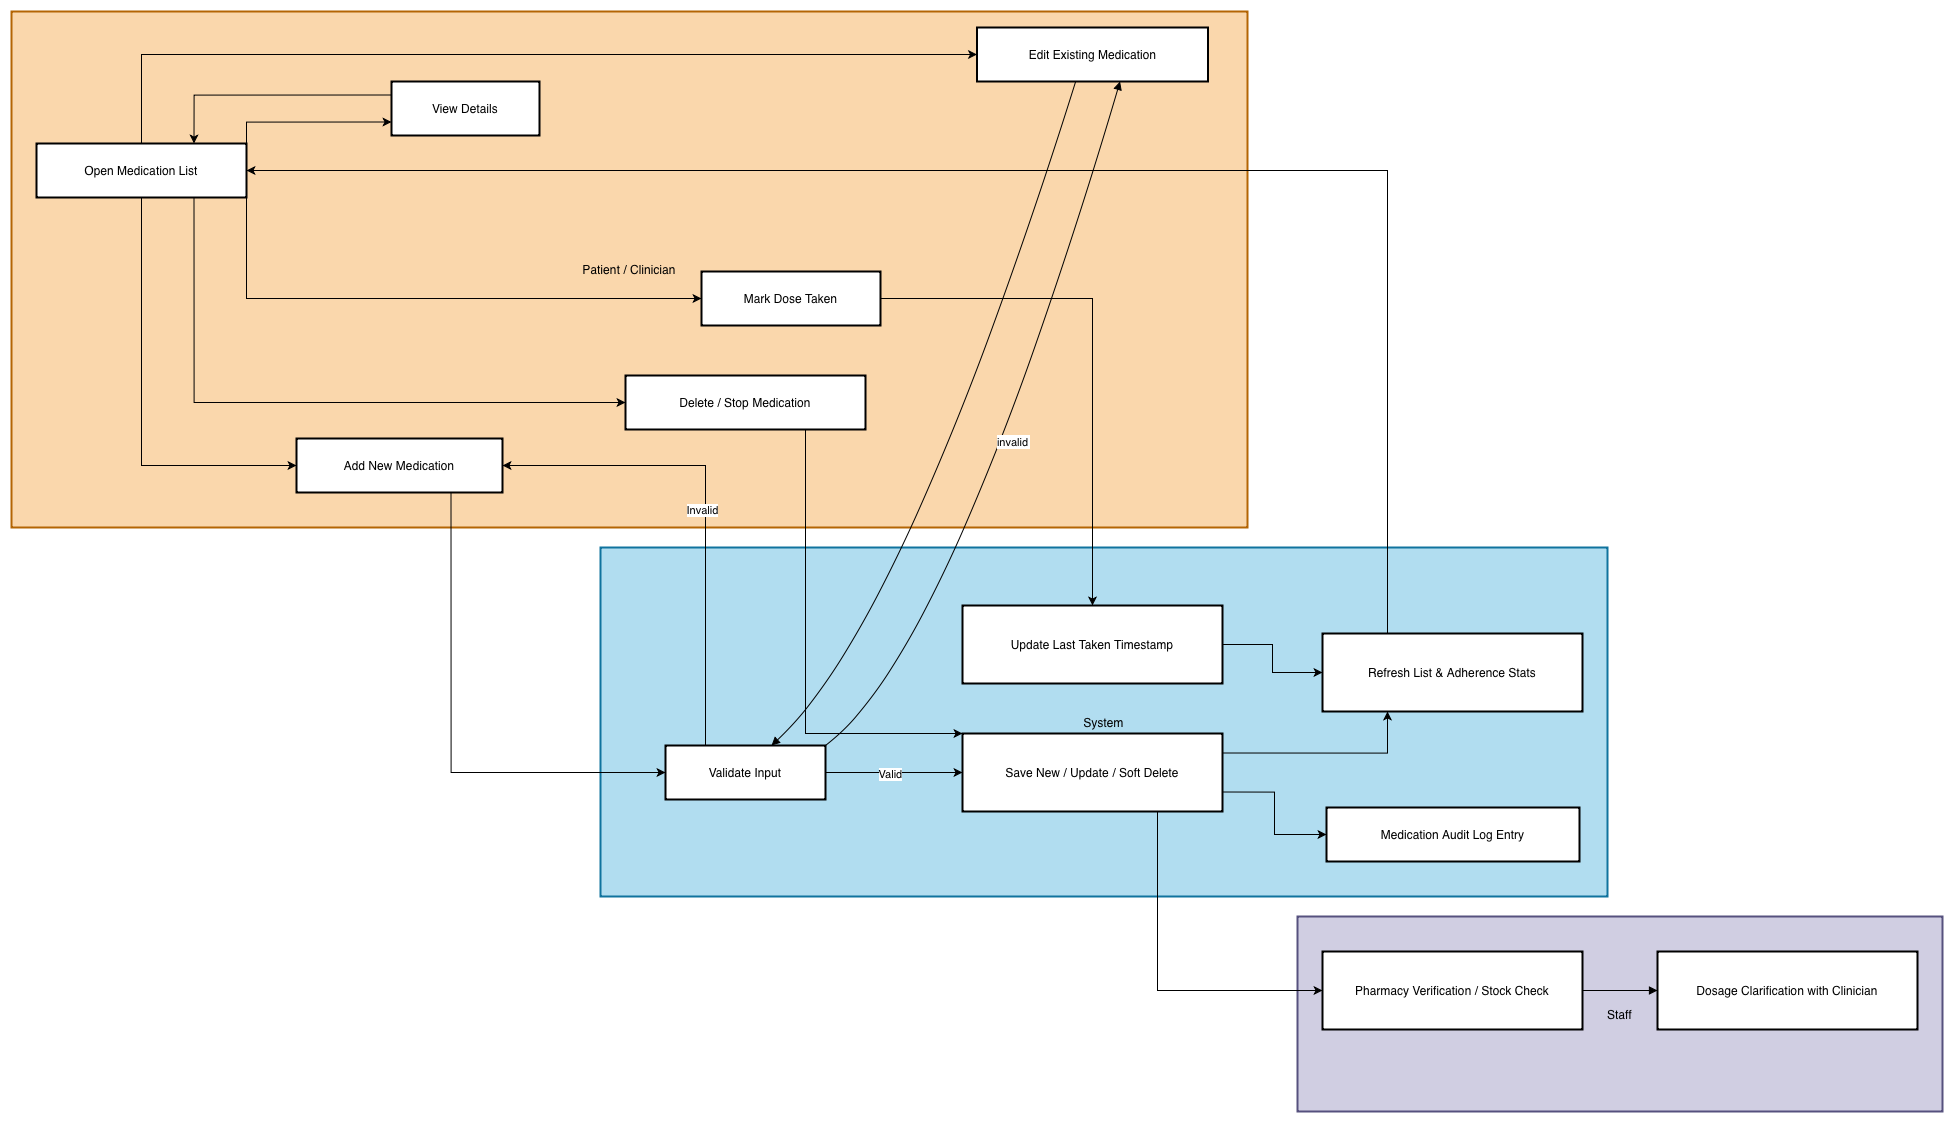

The diagram above was exported from draw.io. Its source (the exported page's mxGraphModel, read from the mxfile embedded in the PNG):
<mxGraphModel dx="2596" dy="1744" grid="1" gridSize="10" guides="1" tooltips="1" connect="1" arrows="1" fold="1" page="1" pageScale="1" pageWidth="827" pageHeight="1169" math="0" shadow="0">
  <root>
    <mxCell id="0" />
    <mxCell id="1" parent="0" />
    <mxCell id="7DIerrI-E6UgwCmZoTVG-156" value="System" style="whiteSpace=wrap;strokeWidth=2;fillColor=#b1ddf0;strokeColor=#10739e;" vertex="1" parent="1">
      <mxGeometry x="819" y="566" width="1007" height="349" as="geometry" />
    </mxCell>
    <mxCell id="7DIerrI-E6UgwCmZoTVG-157" value="Staff" style="whiteSpace=wrap;strokeWidth=2;fillColor=#d0cee2;strokeColor=#56517e;" vertex="1" parent="1">
      <mxGeometry x="1516" y="935" width="645" height="195" as="geometry" />
    </mxCell>
    <mxCell id="7DIerrI-E6UgwCmZoTVG-158" value="Patient / Clinician" style="whiteSpace=wrap;strokeWidth=2;fillColor=#fad7ac;strokeColor=#b46504;" vertex="1" parent="1">
      <mxGeometry x="230" y="30" width="1236" height="516" as="geometry" />
    </mxCell>
    <mxCell id="7DIerrI-E6UgwCmZoTVG-212" style="edgeStyle=orthogonalEdgeStyle;rounded=0;orthogonalLoop=1;jettySize=auto;html=1;exitX=0.5;exitY=1;exitDx=0;exitDy=0;entryX=0;entryY=0.5;entryDx=0;entryDy=0;" edge="1" parent="1" source="7DIerrI-E6UgwCmZoTVG-159" target="7DIerrI-E6UgwCmZoTVG-160">
      <mxGeometry relative="1" as="geometry" />
    </mxCell>
    <mxCell id="7DIerrI-E6UgwCmZoTVG-213" style="edgeStyle=orthogonalEdgeStyle;rounded=0;orthogonalLoop=1;jettySize=auto;html=1;exitX=0.75;exitY=1;exitDx=0;exitDy=0;entryX=0;entryY=0.5;entryDx=0;entryDy=0;" edge="1" parent="1" source="7DIerrI-E6UgwCmZoTVG-159" target="7DIerrI-E6UgwCmZoTVG-163">
      <mxGeometry relative="1" as="geometry" />
    </mxCell>
    <mxCell id="7DIerrI-E6UgwCmZoTVG-214" style="edgeStyle=orthogonalEdgeStyle;rounded=0;orthogonalLoop=1;jettySize=auto;html=1;exitX=1;exitY=1;exitDx=0;exitDy=0;entryX=0;entryY=0.5;entryDx=0;entryDy=0;" edge="1" parent="1" source="7DIerrI-E6UgwCmZoTVG-159" target="7DIerrI-E6UgwCmZoTVG-162">
      <mxGeometry relative="1" as="geometry" />
    </mxCell>
    <mxCell id="7DIerrI-E6UgwCmZoTVG-215" style="edgeStyle=orthogonalEdgeStyle;rounded=0;orthogonalLoop=1;jettySize=auto;html=1;exitX=0.5;exitY=0;exitDx=0;exitDy=0;entryX=0;entryY=0.5;entryDx=0;entryDy=0;" edge="1" parent="1" source="7DIerrI-E6UgwCmZoTVG-159" target="7DIerrI-E6UgwCmZoTVG-161">
      <mxGeometry relative="1" as="geometry" />
    </mxCell>
    <mxCell id="7DIerrI-E6UgwCmZoTVG-217" style="edgeStyle=orthogonalEdgeStyle;rounded=0;orthogonalLoop=1;jettySize=auto;html=1;exitX=1;exitY=0;exitDx=0;exitDy=0;entryX=0;entryY=0.75;entryDx=0;entryDy=0;" edge="1" parent="1" source="7DIerrI-E6UgwCmZoTVG-159" target="7DIerrI-E6UgwCmZoTVG-164">
      <mxGeometry relative="1" as="geometry" />
    </mxCell>
    <mxCell id="7DIerrI-E6UgwCmZoTVG-159" value="Open Medication List" style="whiteSpace=wrap;strokeWidth=2;" vertex="1" parent="1">
      <mxGeometry x="255" y="162" width="210" height="54" as="geometry" />
    </mxCell>
    <mxCell id="7DIerrI-E6UgwCmZoTVG-211" style="edgeStyle=orthogonalEdgeStyle;rounded=0;orthogonalLoop=1;jettySize=auto;html=1;exitX=0.75;exitY=1;exitDx=0;exitDy=0;entryX=0;entryY=0.5;entryDx=0;entryDy=0;" edge="1" parent="1" source="7DIerrI-E6UgwCmZoTVG-160" target="7DIerrI-E6UgwCmZoTVG-167">
      <mxGeometry relative="1" as="geometry" />
    </mxCell>
    <mxCell id="7DIerrI-E6UgwCmZoTVG-160" value="Add New Medication" style="whiteSpace=wrap;strokeWidth=2;" vertex="1" parent="1">
      <mxGeometry x="515" y="457" width="206" height="54" as="geometry" />
    </mxCell>
    <mxCell id="7DIerrI-E6UgwCmZoTVG-161" value="Edit Existing Medication" style="whiteSpace=wrap;strokeWidth=2;" vertex="1" parent="1">
      <mxGeometry x="1195.5" y="46" width="231" height="54" as="geometry" />
    </mxCell>
    <mxCell id="7DIerrI-E6UgwCmZoTVG-204" style="edgeStyle=orthogonalEdgeStyle;rounded=0;orthogonalLoop=1;jettySize=auto;html=1;exitX=1;exitY=0.5;exitDx=0;exitDy=0;entryX=0.5;entryY=0;entryDx=0;entryDy=0;" edge="1" parent="1" source="7DIerrI-E6UgwCmZoTVG-162" target="7DIerrI-E6UgwCmZoTVG-169">
      <mxGeometry relative="1" as="geometry" />
    </mxCell>
    <mxCell id="7DIerrI-E6UgwCmZoTVG-162" value="Mark Dose Taken" style="whiteSpace=wrap;strokeWidth=2;" vertex="1" parent="1">
      <mxGeometry x="920" y="290" width="179" height="54" as="geometry" />
    </mxCell>
    <mxCell id="7DIerrI-E6UgwCmZoTVG-208" style="edgeStyle=orthogonalEdgeStyle;rounded=0;orthogonalLoop=1;jettySize=auto;html=1;exitX=0.75;exitY=1;exitDx=0;exitDy=0;entryX=0;entryY=0;entryDx=0;entryDy=0;" edge="1" parent="1" source="7DIerrI-E6UgwCmZoTVG-163" target="7DIerrI-E6UgwCmZoTVG-168">
      <mxGeometry relative="1" as="geometry">
        <Array as="points">
          <mxPoint x="1024" y="752" />
        </Array>
      </mxGeometry>
    </mxCell>
    <mxCell id="7DIerrI-E6UgwCmZoTVG-163" value="Delete / Stop Medication" style="whiteSpace=wrap;strokeWidth=2;" vertex="1" parent="1">
      <mxGeometry x="844" y="394" width="240" height="54" as="geometry" />
    </mxCell>
    <mxCell id="7DIerrI-E6UgwCmZoTVG-216" style="edgeStyle=orthogonalEdgeStyle;rounded=0;orthogonalLoop=1;jettySize=auto;html=1;exitX=0;exitY=0.25;exitDx=0;exitDy=0;entryX=0.75;entryY=0;entryDx=0;entryDy=0;" edge="1" parent="1" source="7DIerrI-E6UgwCmZoTVG-164" target="7DIerrI-E6UgwCmZoTVG-159">
      <mxGeometry relative="1" as="geometry" />
    </mxCell>
    <mxCell id="7DIerrI-E6UgwCmZoTVG-164" value="View Details" style="whiteSpace=wrap;strokeWidth=2;" vertex="1" parent="1">
      <mxGeometry x="610" y="100" width="148" height="54" as="geometry" />
    </mxCell>
    <mxCell id="7DIerrI-E6UgwCmZoTVG-165" value="Pharmacy Verification / Stock Check" style="whiteSpace=wrap;strokeWidth=2;" vertex="1" parent="1">
      <mxGeometry x="1541" y="970" width="260" height="78" as="geometry" />
    </mxCell>
    <mxCell id="7DIerrI-E6UgwCmZoTVG-166" value="Dosage Clarification with Clinician" style="whiteSpace=wrap;strokeWidth=2;" vertex="1" parent="1">
      <mxGeometry x="1876" y="970" width="260" height="78" as="geometry" />
    </mxCell>
    <mxCell id="7DIerrI-E6UgwCmZoTVG-202" style="edgeStyle=orthogonalEdgeStyle;rounded=0;orthogonalLoop=1;jettySize=auto;html=1;exitX=1;exitY=0.5;exitDx=0;exitDy=0;entryX=0;entryY=0.5;entryDx=0;entryDy=0;" edge="1" parent="1" source="7DIerrI-E6UgwCmZoTVG-167" target="7DIerrI-E6UgwCmZoTVG-168">
      <mxGeometry relative="1" as="geometry" />
    </mxCell>
    <mxCell id="7DIerrI-E6UgwCmZoTVG-203" value="Valid" style="edgeLabel;html=1;align=center;verticalAlign=middle;resizable=0;points=[];" vertex="1" connectable="0" parent="7DIerrI-E6UgwCmZoTVG-202">
      <mxGeometry x="-0.056" y="-1" relative="1" as="geometry">
        <mxPoint as="offset" />
      </mxGeometry>
    </mxCell>
    <mxCell id="7DIerrI-E6UgwCmZoTVG-209" style="edgeStyle=orthogonalEdgeStyle;rounded=0;orthogonalLoop=1;jettySize=auto;html=1;exitX=0.25;exitY=0;exitDx=0;exitDy=0;entryX=1;entryY=0.5;entryDx=0;entryDy=0;" edge="1" parent="1" source="7DIerrI-E6UgwCmZoTVG-167" target="7DIerrI-E6UgwCmZoTVG-160">
      <mxGeometry relative="1" as="geometry" />
    </mxCell>
    <mxCell id="7DIerrI-E6UgwCmZoTVG-210" value="Invalid" style="edgeLabel;html=1;align=center;verticalAlign=middle;resizable=0;points=[];" vertex="1" connectable="0" parent="7DIerrI-E6UgwCmZoTVG-209">
      <mxGeometry x="-0.0255" y="4" relative="1" as="geometry">
        <mxPoint as="offset" />
      </mxGeometry>
    </mxCell>
    <mxCell id="7DIerrI-E6UgwCmZoTVG-167" value="Validate Input" style="whiteSpace=wrap;strokeWidth=2;" vertex="1" parent="1">
      <mxGeometry x="884" y="764" width="160" height="54" as="geometry" />
    </mxCell>
    <mxCell id="7DIerrI-E6UgwCmZoTVG-197" style="edgeStyle=orthogonalEdgeStyle;rounded=0;orthogonalLoop=1;jettySize=auto;html=1;exitX=0.75;exitY=1;exitDx=0;exitDy=0;entryX=0;entryY=0.5;entryDx=0;entryDy=0;" edge="1" parent="1" source="7DIerrI-E6UgwCmZoTVG-168" target="7DIerrI-E6UgwCmZoTVG-165">
      <mxGeometry relative="1" as="geometry" />
    </mxCell>
    <mxCell id="7DIerrI-E6UgwCmZoTVG-198" style="edgeStyle=orthogonalEdgeStyle;rounded=0;orthogonalLoop=1;jettySize=auto;html=1;exitX=1;exitY=0.75;exitDx=0;exitDy=0;entryX=0;entryY=0.5;entryDx=0;entryDy=0;" edge="1" parent="1" source="7DIerrI-E6UgwCmZoTVG-168" target="7DIerrI-E6UgwCmZoTVG-171">
      <mxGeometry relative="1" as="geometry" />
    </mxCell>
    <mxCell id="7DIerrI-E6UgwCmZoTVG-199" style="edgeStyle=orthogonalEdgeStyle;rounded=0;orthogonalLoop=1;jettySize=auto;html=1;exitX=1;exitY=0.25;exitDx=0;exitDy=0;entryX=0.25;entryY=1;entryDx=0;entryDy=0;" edge="1" parent="1" source="7DIerrI-E6UgwCmZoTVG-168" target="7DIerrI-E6UgwCmZoTVG-170">
      <mxGeometry relative="1" as="geometry" />
    </mxCell>
    <mxCell id="7DIerrI-E6UgwCmZoTVG-168" value="Save New / Update / Soft Delete" style="whiteSpace=wrap;strokeWidth=2;" vertex="1" parent="1">
      <mxGeometry x="1181" y="752" width="260" height="78" as="geometry" />
    </mxCell>
    <mxCell id="7DIerrI-E6UgwCmZoTVG-201" style="edgeStyle=orthogonalEdgeStyle;rounded=0;orthogonalLoop=1;jettySize=auto;html=1;exitX=1;exitY=0.5;exitDx=0;exitDy=0;entryX=0;entryY=0.5;entryDx=0;entryDy=0;" edge="1" parent="1" source="7DIerrI-E6UgwCmZoTVG-169" target="7DIerrI-E6UgwCmZoTVG-170">
      <mxGeometry relative="1" as="geometry" />
    </mxCell>
    <mxCell id="7DIerrI-E6UgwCmZoTVG-169" value="Update Last Taken Timestamp" style="whiteSpace=wrap;strokeWidth=2;" vertex="1" parent="1">
      <mxGeometry x="1181" y="624" width="260" height="78" as="geometry" />
    </mxCell>
    <mxCell id="7DIerrI-E6UgwCmZoTVG-200" style="edgeStyle=orthogonalEdgeStyle;rounded=0;orthogonalLoop=1;jettySize=auto;html=1;exitX=0.25;exitY=0;exitDx=0;exitDy=0;entryX=1;entryY=0.5;entryDx=0;entryDy=0;" edge="1" parent="1" source="7DIerrI-E6UgwCmZoTVG-170" target="7DIerrI-E6UgwCmZoTVG-159">
      <mxGeometry relative="1" as="geometry" />
    </mxCell>
    <mxCell id="7DIerrI-E6UgwCmZoTVG-170" value="Refresh List &amp; Adherence Stats" style="whiteSpace=wrap;strokeWidth=2;" vertex="1" parent="1">
      <mxGeometry x="1541" y="652" width="260" height="78" as="geometry" />
    </mxCell>
    <mxCell id="7DIerrI-E6UgwCmZoTVG-171" value="Medication Audit Log Entry" style="whiteSpace=wrap;strokeWidth=2;" vertex="1" parent="1">
      <mxGeometry x="1545" y="826" width="253" height="54" as="geometry" />
    </mxCell>
    <mxCell id="7DIerrI-E6UgwCmZoTVG-179" value="" style="curved=1;startArrow=none;endArrow=block;exitX=0.46;exitY=1;entryX=0.71;entryY=0;rounded=0;" edge="1" parent="1">
      <mxGeometry relative="1" as="geometry">
        <Array as="points">
          <mxPoint x="1124.4" y="639" />
        </Array>
        <mxPoint x="1294.1600000000003" y="100" as="sourcePoint" />
        <mxPoint x="990.0000000000003" y="764" as="targetPoint" />
      </mxGeometry>
    </mxCell>
    <mxCell id="7DIerrI-E6UgwCmZoTVG-180" value="invalid" style="curved=1;startArrow=none;endArrow=block;exitX=0.77;exitY=0;entryX=0.46;entryY=1;rounded=0;" edge="1" parent="1">
      <mxGeometry relative="1" as="geometry">
        <Array as="points">
          <mxPoint x="1168.8" y="671" />
        </Array>
        <mxPoint x="1044.0000000000002" y="764" as="sourcePoint" />
        <mxPoint x="1338.5600000000002" y="100" as="targetPoint" />
      </mxGeometry>
    </mxCell>
    <mxCell id="7DIerrI-E6UgwCmZoTVG-195" value="" style="curved=1;startArrow=none;endArrow=block;exitX=1;exitY=0.5;entryX=0;entryY=0.5;rounded=0;" edge="1" parent="1" source="7DIerrI-E6UgwCmZoTVG-165" target="7DIerrI-E6UgwCmZoTVG-166">
      <mxGeometry relative="1" as="geometry">
        <Array as="points" />
      </mxGeometry>
    </mxCell>
  </root>
</mxGraphModel>